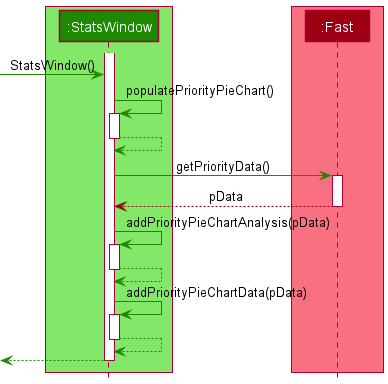

The diagram above was rendered by PlantUML. Its source (embedded in the PNG):
@startuml
!include style.puml

box UI_COLOR_T1
participant ":StatsWindow" as StatsWindow UI_COLOR
end box

box MODEL_COLOR_T1
participant ":Fast" as Fast MODEL_COLOR
end box

activate StatsWindow

'populatePrioritPieChart()'
[-[UI_COLOR]> StatsWindow : StatsWindow()
StatsWindow -[UI_COLOR]> StatsWindow : populatePriorityPieChart()
activate StatsWindow
StatsWindow --[UI_COLOR]> StatsWindow
deactivate StatsWindow

'getPriorityData()'
StatsWindow -[UI_COLOR]> Fast : getPriorityData()
activate Fast
Fast --[MODEL_COLOR]> StatsWindow : pData
deactivate Fast

'addPriorityPieChartAnalysis(pData)'
StatsWindow -[UI_COLOR]> StatsWindow : addPriorityPieChartAnalysis(pData)
activate StatsWindow
StatsWindow --[UI_COLOR]> StatsWindow
deactivate StatsWindow

'addPriorityPieChartData(pData)'
StatsWindow -[UI_COLOR]>StatsWindow : addPriorityPieChartData(pData)
activate StatsWindow
StatsWindow --[UI_COLOR]> StatsWindow
deactivate StatsWindow

StatsWindow --[UI_COLOR]>[
deactivate StatsWindow

@enduml